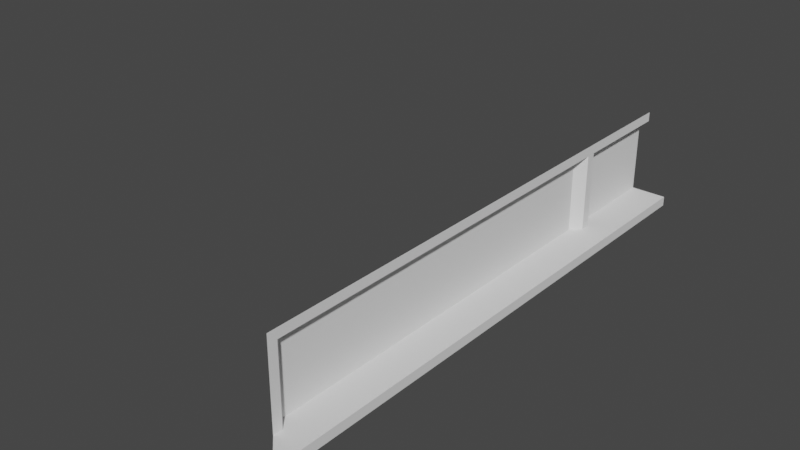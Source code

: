 # Source: Left_Edge_Segment_-_Bottom.blend  (saved by Blender 2.82.7; exported with 4.5.12 LTS)
import bpy
from mathutils import Matrix  # noqa: F401  (used for matrix-valued properties, if any)

bpy.ops.wm.read_factory_settings(use_empty=True)
scene = bpy.context.scene
scene.name = 'Scene'

# ---- world
world_world = bpy.data.worlds.new('World'); scene.world = world_world
world_world.use_nodes = True; world_world.node_tree.nodes.clear()
_N = world_world.node_tree.nodes; _L = world_world.node_tree.links
n0 = _N.new('ShaderNodeOutputWorld'); n0.name = 'World Output'; n0.location = (300, 300)
n1 = _N.new('ShaderNodeBackground'); n1.name = 'Background'; n1.location = (10, 300)
n1.inputs[0].default_value = (0.05088, 0.05088, 0.05088, 1.0)
_L.new(n1.outputs[0], n0.inputs[0])
n0.is_active_output = True
world_world.color = (0.05088, 0.05088, 0.05088)
world_world.use_sun_shadow = False
world_world.sun_shadow_jitter_overblur = 0.0

# ---- meshes
me_plane = bpy.data.meshes.new('Plane')
me_plane.from_pydata([(2.225, 3.333, 0.9), (2.5, -2.5, 0.0), (2.5, -2.5, 0.1), (2.225, 2.225, 0.9), (2.225, -2.225, 0.1), (2.225, -2.125, 0.9), (2.225, -2.225, 1.0), (2.225, -2.125, 0.1), (2.125, -2.025, 0.1), (2.125, -2.025, 0.9), (2.125, 2.025, 0.1), (2.125, 2.025, 0.9), (2.225, 2.125, 0.9), (2.225, 2.125, 0.1), (2.225, 2.225, 0.1), (7.451e-07, 1.192e-06, 0.0), (2.5, 3.333, 0.1), (2.5, 3.333, 0.0), (2.225, 3.333, 1.0), (2.125, 2.325, 0.9), (2.125, 2.325, 0.1), (2.125, 3.333, 0.9), (2.125, 3.333, 0.1), (2.225, 3.333, 0.9), (2.225, 2.225, 0.9), (2.225, -2.125, 0.9), (2.225, -2.225, 1.0), (2.125, -2.025, 0.9), (2.125, 2.025, 0.9), (2.225, 2.125, 0.9), (2.225, 3.333, 1.0), (2.125, 2.325, 0.9)], [], [(11, 10, 13, 12), (11, 9, 8, 10), (0, 3, 19, 21), (5, 9, 27, 25), (7, 8, 9, 5), (20, 22, 21, 19), (14, 20, 19, 3), (16, 22, 20, 14, 13, 10, 8, 7, 4, 2), (17, 16, 2, 1), (7, 5, 12, 13, 14, 3, 0, 18, 6, 4), (25, 27, 28, 29), (18, 0, 23, 30), (12, 5, 25, 29), (6, 18, 30, 26), (9, 11, 28, 27), (11, 12, 29, 28), (3, 19, 31, 24), (0, 3, 24, 23)])
_uv = me_plane.uv_layers.new(name='UVMap')
_uv.uv.foreach_set('vector', [0.0, 0.0, 0.0, 0.0, 0.0, 0.0, 0.0, 0.0, 0.0, 0.0, 0.0, 0.0, 0.0, 0.0, 0.0, 0.0, 0.0, 0.0, 0.0, 0.0, 0.0, 0.0, 0.0, 0.0, 0.0, 0.0, 0.0, 0.0, 0.0, 0.0, 0.0, 0.0, 0.0, 0.0, 0.0, 0.0, 0.0, 0.0, 0.0, 0.0, 0.0, 0.0, 0.0, 0.0, 0.0, 0.0, 0.0, 0.0, 0.0, 0.0, 0.0, 0.0, 0.0, 0.0, 0.0, 0.0, 0.0, 0.0, 0.0, 0.0, 0.0, 0.0, 0.0, 0.0, 0.0, 0.0, 0.0, 0.0, 0.0, 0.0, 0.0, 0.0, 0.0, 0.0, 0.0, 0.0, 0.0, 0.0, 0.0, 0.0, 0.0, 0.0, 0.0, 0.0, 0.0, 0.0, 0.0, 0.0, 0.0, 0.0, 0.0, 0.0, 0.0, 0.0, 0.0, 0.0, 0.0, 0.0, 0.0, 0.0, 0.0, 0.0, 0.0, 0.0, 0.0, 0.0, 0.0, 0.0, 0.0, 0.0, 0.0, 0.0, 0.0, 0.0, 0.0, 0.0, 0.0, 0.0, 0.0, 0.0, 0.0, 0.0, 0.0, 0.0, 0.0, 0.0, 0.0, 0.0, 0.0, 0.0, 0.0, 0.0, 0.0, 0.0, 0.0, 0.0, 0.0, 0.0, 0.0, 0.0, 0.0, 0.0, 0.0, 0.0, 0.0, 0.0, 0.0, 0.0, 0.0, 0.0, 0.0, 0.0, 0.0, 0.0, 0.0, 0.0, 0.0, 0.0, 0.0, 0.0, 0.0, 0.0, 0.0, 0.0, 0.0, 0.0, 0.0, 0.0])
me_plane.use_remesh_fix_poles = True
me_plane.use_remesh_preserve_attributes = False
me_plane.use_mirror_vertex_groups = False
me_plane.update()

# ---- objects
ob_plane = bpy.data.objects.new('Plane', me_plane)

# ---- transforms, parenting, visibility, modifiers, constraints
ob_plane.location = (0.0, 0.0, 0.0)
ob_plane.lineart.crease_threshold = 0.0

# ---- collection membership
scene.collection.objects.link(ob_plane)

# ---- scene / render settings (as saved in the file)
scene.frame_start = 1; scene.frame_end = 250; scene.frame_set(4)
scene.render.engine = 'BLENDER_EEVEE_NEXT'
scene.cycles.use_denoising = False
scene.cycles.samples = 128
scene.cycles.sampling_pattern = 'TABULATED_SOBOL'
scene.cycles.use_adaptive_sampling = False
scene.cycles.use_light_tree = False
scene.view_settings.view_transform = 'Filmic'
bpy.context.view_layer.update()

# ---- added for rendering (the .blend has no active camera and no usable light): camera, sun
cam_auto = bpy.data.cameras.new('AutoCamera')
cam_auto.lens = 50.0
cam_auto.sensor_width = 36.0
cam_auto.clip_end = 1000.0
ob_auto_camera = bpy.data.objects.new('AutoCamera', cam_auto)
scene.collection.objects.link(ob_auto_camera)
ob_auto_camera.location = (7.19438, -6.71657, 5.2555)
ob_auto_camera.rotation_euler = (1.09748, -7.21219e-08, 0.694738)
scene.camera = ob_auto_camera
light_auto_sun = bpy.data.lights.new('AutoSun', 'SUN')
light_auto_sun.energy = 3.0
light_auto_sun.angle = 0.0523599
ob_auto_sun = bpy.data.objects.new('AutoSun', light_auto_sun)
scene.collection.objects.link(ob_auto_sun)
ob_auto_sun.rotation_euler = (0.872665, 0.174533, 0.523599)
bpy.context.view_layer.update()
